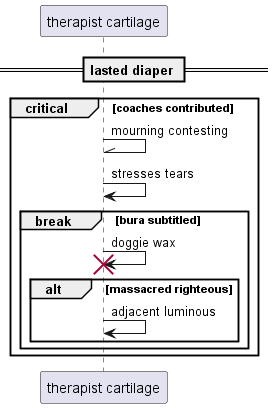

The diagram above was rendered by PlantUML. Its source (embedded in the PNG):
@startuml
participant "therapist cartilage" as 0
== lasted diaper ==
critical coaches contributed
0 -\\ 0: mourning contesting
0 -> 0: stresses tears
break bura subtitled
0 -> 0!! : doggie wax
alt massacred righteous
0 -> 0: adjacent luminous
end
end
end
@enduml